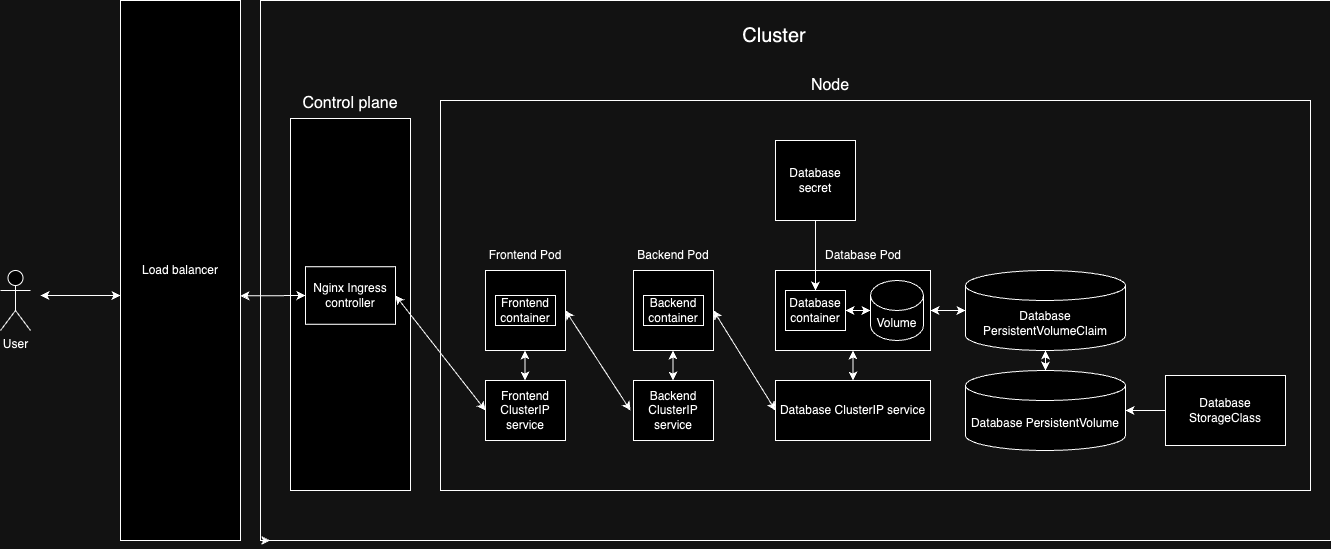

The diagram above was exported from draw.io. Its source (the exported page's mxGraphModel, read from the mxfile embedded in the PNG):
<mxGraphModel dx="2620" dy="983" grid="1" gridSize="10" guides="1" tooltips="1" connect="1" arrows="1" fold="1" page="1" pageScale="1" pageWidth="827" pageHeight="1169" math="0" shadow="0">
  <root>
    <mxCell id="0" />
    <mxCell id="1" parent="0" />
    <mxCell id="7l8LXX1VSqSAFaLtc0bp-53" value="" style="rounded=0;whiteSpace=wrap;html=1;fillColor=none;movable=0;resizable=0;rotatable=0;deletable=0;editable=0;locked=1;connectable=0;" parent="1" vertex="1">
      <mxGeometry x="-130" y="30" width="1070" height="540" as="geometry" />
    </mxCell>
    <mxCell id="IBNERIb44a94CHaZjFQy-6" value="" style="rounded=0;whiteSpace=wrap;html=1;fillColor=none;movable=0;resizable=0;rotatable=0;deletable=0;editable=0;locked=1;connectable=0;" parent="1" vertex="1">
      <mxGeometry x="50" y="130" width="870" height="390" as="geometry" />
    </mxCell>
    <mxCell id="7l8LXX1VSqSAFaLtc0bp-2" value="&lt;font style=&quot;font-size: 20px;&quot;&gt;Cluster&lt;/font&gt;" style="text;html=1;align=center;verticalAlign=middle;whiteSpace=wrap;rounded=0;strokeWidth=1;" parent="1" vertex="1">
      <mxGeometry x="354" y="50" width="60" height="30" as="geometry" />
    </mxCell>
    <mxCell id="7l8LXX1VSqSAFaLtc0bp-3" value="" style="whiteSpace=wrap;html=1;aspect=fixed;" parent="1" vertex="1">
      <mxGeometry x="243" y="300" width="80" height="80" as="geometry" />
    </mxCell>
    <mxCell id="7l8LXX1VSqSAFaLtc0bp-4" value="Backend Pod" style="text;html=1;align=center;verticalAlign=middle;whiteSpace=wrap;rounded=0;" parent="1" vertex="1">
      <mxGeometry x="243" y="270" width="80" height="30" as="geometry" />
    </mxCell>
    <mxCell id="7l8LXX1VSqSAFaLtc0bp-5" value="Backend container" style="rounded=0;whiteSpace=wrap;html=1;" parent="1" vertex="1">
      <mxGeometry x="253" y="325" width="60" height="30" as="geometry" />
    </mxCell>
    <mxCell id="7l8LXX1VSqSAFaLtc0bp-6" value="Backend ClusterIP service" style="rounded=0;whiteSpace=wrap;html=1;" parent="1" vertex="1">
      <mxGeometry x="243" y="410" width="80" height="60" as="geometry" />
    </mxCell>
    <mxCell id="7l8LXX1VSqSAFaLtc0bp-12" value="Database ClusterIP service" style="rounded=0;whiteSpace=wrap;html=1;" parent="1" vertex="1">
      <mxGeometry x="385" y="410" width="155" height="60" as="geometry" />
    </mxCell>
    <mxCell id="7l8LXX1VSqSAFaLtc0bp-14" value="" style="endArrow=classic;startArrow=classic;html=1;rounded=0;exitX=0.5;exitY=0;exitDx=0;exitDy=0;entryX=0.5;entryY=1;entryDx=0;entryDy=0;" parent="1" source="7l8LXX1VSqSAFaLtc0bp-12" target="7l8LXX1VSqSAFaLtc0bp-47" edge="1">
      <mxGeometry width="50" height="50" relative="1" as="geometry">
        <mxPoint x="535" y="470" as="sourcePoint" />
        <mxPoint x="425" y="380" as="targetPoint" />
      </mxGeometry>
    </mxCell>
    <mxCell id="7l8LXX1VSqSAFaLtc0bp-15" value="" style="endArrow=classic;startArrow=classic;html=1;rounded=0;exitX=0.5;exitY=0;exitDx=0;exitDy=0;entryX=0.5;entryY=1;entryDx=0;entryDy=0;" parent="1" edge="1">
      <mxGeometry width="50" height="50" relative="1" as="geometry">
        <mxPoint x="282.5" y="410" as="sourcePoint" />
        <mxPoint x="282.5" y="380" as="targetPoint" />
        <Array as="points">
          <mxPoint x="282.5" y="400" />
        </Array>
      </mxGeometry>
    </mxCell>
    <mxCell id="7l8LXX1VSqSAFaLtc0bp-17" value="" style="whiteSpace=wrap;html=1;aspect=fixed;" parent="1" vertex="1">
      <mxGeometry x="95" y="300" width="80" height="80" as="geometry" />
    </mxCell>
    <mxCell id="7l8LXX1VSqSAFaLtc0bp-18" value="Frontend Pod" style="text;html=1;align=center;verticalAlign=middle;whiteSpace=wrap;rounded=0;" parent="1" vertex="1">
      <mxGeometry x="95" y="270" width="80" height="30" as="geometry" />
    </mxCell>
    <mxCell id="7l8LXX1VSqSAFaLtc0bp-19" value="Frontend container" style="rounded=0;whiteSpace=wrap;html=1;" parent="1" vertex="1">
      <mxGeometry x="105" y="325" width="60" height="30" as="geometry" />
    </mxCell>
    <mxCell id="7l8LXX1VSqSAFaLtc0bp-20" value="Frontend ClusterIP service" style="rounded=0;whiteSpace=wrap;html=1;" parent="1" vertex="1">
      <mxGeometry x="95" y="410" width="80" height="60" as="geometry" />
    </mxCell>
    <mxCell id="7l8LXX1VSqSAFaLtc0bp-21" value="" style="endArrow=classic;startArrow=classic;html=1;rounded=0;exitX=0.5;exitY=0;exitDx=0;exitDy=0;entryX=0.5;entryY=1;entryDx=0;entryDy=0;" parent="1" edge="1">
      <mxGeometry width="50" height="50" relative="1" as="geometry">
        <mxPoint x="134.5" y="410" as="sourcePoint" />
        <mxPoint x="134.5" y="380" as="targetPoint" />
        <Array as="points">
          <mxPoint x="134.5" y="400" />
        </Array>
      </mxGeometry>
    </mxCell>
    <mxCell id="7l8LXX1VSqSAFaLtc0bp-25" value="" style="endArrow=classic;startArrow=classic;html=1;rounded=0;exitX=1;exitY=0.5;exitDx=0;exitDy=0;" parent="1" source="7l8LXX1VSqSAFaLtc0bp-17" edge="1">
      <mxGeometry width="50" height="50" relative="1" as="geometry">
        <mxPoint x="160" y="590" as="sourcePoint" />
        <mxPoint x="240" y="440" as="targetPoint" />
      </mxGeometry>
    </mxCell>
    <mxCell id="7l8LXX1VSqSAFaLtc0bp-26" value="" style="endArrow=classic;startArrow=classic;html=1;rounded=0;exitX=1;exitY=0.5;exitDx=0;exitDy=0;entryX=0;entryY=0.5;entryDx=0;entryDy=0;" parent="1" target="7l8LXX1VSqSAFaLtc0bp-12" edge="1">
      <mxGeometry width="50" height="50" relative="1" as="geometry">
        <mxPoint x="323" y="340" as="sourcePoint" />
        <mxPoint x="360" y="430" as="targetPoint" />
      </mxGeometry>
    </mxCell>
    <mxCell id="7l8LXX1VSqSAFaLtc0bp-29" value="User" style="shape=umlActor;verticalLabelPosition=bottom;verticalAlign=top;html=1;outlineConnect=0;" parent="1" vertex="1">
      <mxGeometry x="-390" y="300" width="30" height="60" as="geometry" />
    </mxCell>
    <mxCell id="7l8LXX1VSqSAFaLtc0bp-30" value="" style="endArrow=classic;startArrow=classic;html=1;rounded=0;entryX=0;entryY=0.5;entryDx=0;entryDy=0;" parent="1" edge="1">
      <mxGeometry width="50" height="50" relative="1" as="geometry">
        <mxPoint x="-350" y="325" as="sourcePoint" />
        <mxPoint x="-270" y="325" as="targetPoint" />
      </mxGeometry>
    </mxCell>
    <mxCell id="7l8LXX1VSqSAFaLtc0bp-40" value="Database PersistentVolumeClaim" style="shape=cylinder3;whiteSpace=wrap;html=1;boundedLbl=1;backgroundOutline=1;size=15;" parent="1" vertex="1">
      <mxGeometry x="575" y="300" width="160" height="80" as="geometry" />
    </mxCell>
    <mxCell id="7l8LXX1VSqSAFaLtc0bp-41" value="Database PersistentVolume" style="shape=cylinder3;whiteSpace=wrap;html=1;boundedLbl=1;backgroundOutline=1;size=15;" parent="1" vertex="1">
      <mxGeometry x="575" y="400" width="160" height="80" as="geometry" />
    </mxCell>
    <mxCell id="7l8LXX1VSqSAFaLtc0bp-43" value="Database StorageClass" style="rounded=0;whiteSpace=wrap;html=1;" parent="1" vertex="1">
      <mxGeometry x="775" y="405" width="120" height="70" as="geometry" />
    </mxCell>
    <mxCell id="7l8LXX1VSqSAFaLtc0bp-44" style="edgeStyle=orthogonalEdgeStyle;rounded=0;orthogonalLoop=1;jettySize=auto;html=1;exitX=0;exitY=0.5;exitDx=0;exitDy=0;entryX=1;entryY=0.5;entryDx=0;entryDy=0;entryPerimeter=0;" parent="1" source="7l8LXX1VSqSAFaLtc0bp-43" target="7l8LXX1VSqSAFaLtc0bp-41" edge="1">
      <mxGeometry relative="1" as="geometry" />
    </mxCell>
    <mxCell id="7l8LXX1VSqSAFaLtc0bp-45" value="" style="endArrow=classic;startArrow=classic;html=1;rounded=0;entryX=0.5;entryY=1;entryDx=0;entryDy=0;entryPerimeter=0;exitX=0.5;exitY=0;exitDx=0;exitDy=0;exitPerimeter=0;" parent="1" source="7l8LXX1VSqSAFaLtc0bp-41" target="7l8LXX1VSqSAFaLtc0bp-40" edge="1">
      <mxGeometry width="50" height="50" relative="1" as="geometry">
        <mxPoint x="235" y="490" as="sourcePoint" />
        <mxPoint x="285" y="440" as="targetPoint" />
      </mxGeometry>
    </mxCell>
    <mxCell id="7l8LXX1VSqSAFaLtc0bp-47" value="" style="rounded=0;whiteSpace=wrap;html=1;" parent="1" vertex="1">
      <mxGeometry x="385" y="300" width="155" height="80" as="geometry" />
    </mxCell>
    <mxCell id="7l8LXX1VSqSAFaLtc0bp-48" value="Database container" style="rounded=0;whiteSpace=wrap;html=1;" parent="1" vertex="1">
      <mxGeometry x="395" y="320" width="60" height="40" as="geometry" />
    </mxCell>
    <mxCell id="7l8LXX1VSqSAFaLtc0bp-49" value="Database Pod" style="text;html=1;align=center;verticalAlign=middle;whiteSpace=wrap;rounded=0;" parent="1" vertex="1">
      <mxGeometry x="433" y="270" width="80" height="30" as="geometry" />
    </mxCell>
    <mxCell id="7l8LXX1VSqSAFaLtc0bp-50" value="Volume" style="shape=cylinder3;whiteSpace=wrap;html=1;boundedLbl=1;backgroundOutline=1;size=15;" parent="1" vertex="1">
      <mxGeometry x="480" y="310" width="53" height="60" as="geometry" />
    </mxCell>
    <mxCell id="7l8LXX1VSqSAFaLtc0bp-52" value="" style="endArrow=classic;startArrow=classic;html=1;rounded=0;entryX=0;entryY=0.5;entryDx=0;entryDy=0;entryPerimeter=0;exitX=1;exitY=0.5;exitDx=0;exitDy=0;" parent="1" source="7l8LXX1VSqSAFaLtc0bp-47" target="7l8LXX1VSqSAFaLtc0bp-40" edge="1">
      <mxGeometry width="50" height="50" relative="1" as="geometry">
        <mxPoint x="550" y="340" as="sourcePoint" />
        <mxPoint x="575" y="300" as="targetPoint" />
      </mxGeometry>
    </mxCell>
    <mxCell id="7l8LXX1VSqSAFaLtc0bp-58" value="Load balancer" style="rounded=0;whiteSpace=wrap;html=1;" parent="1" vertex="1">
      <mxGeometry x="-270" y="30" width="120" height="540" as="geometry" />
    </mxCell>
    <mxCell id="IBNERIb44a94CHaZjFQy-3" value="" style="rounded=0;whiteSpace=wrap;html=1;" parent="1" vertex="1">
      <mxGeometry x="-100" y="148" width="120" height="372" as="geometry" />
    </mxCell>
    <mxCell id="IBNERIb44a94CHaZjFQy-4" value="&lt;font style=&quot;font-size: 16px;&quot;&gt;Control plane&lt;/font&gt;" style="text;html=1;align=center;verticalAlign=middle;whiteSpace=wrap;rounded=0;" parent="1" vertex="1">
      <mxGeometry x="-90" y="118" width="100" height="30" as="geometry" />
    </mxCell>
    <mxCell id="IBNERIb44a94CHaZjFQy-5" value="Nginx Ingress controller" style="rounded=0;whiteSpace=wrap;html=1;" parent="1" vertex="1">
      <mxGeometry x="-85" y="296.25" width="90" height="57.5" as="geometry" />
    </mxCell>
    <mxCell id="IBNERIb44a94CHaZjFQy-8" value="&lt;font style=&quot;font-size: 16px;&quot;&gt;Node&lt;/font&gt;" style="text;html=1;align=center;verticalAlign=middle;whiteSpace=wrap;rounded=0;" parent="1" vertex="1">
      <mxGeometry x="400" y="100" width="80" height="30" as="geometry" />
    </mxCell>
    <mxCell id="IBNERIb44a94CHaZjFQy-12" value="" style="endArrow=classic;startArrow=classic;html=1;rounded=0;exitX=1;exitY=0.5;exitDx=0;exitDy=0;entryX=0;entryY=0.5;entryDx=0;entryDy=0;" parent="1" source="IBNERIb44a94CHaZjFQy-5" target="7l8LXX1VSqSAFaLtc0bp-20" edge="1">
      <mxGeometry width="50" height="50" relative="1" as="geometry">
        <mxPoint x="220" y="340" as="sourcePoint" />
        <mxPoint x="270" y="290" as="targetPoint" />
      </mxGeometry>
    </mxCell>
    <mxCell id="IBNERIb44a94CHaZjFQy-13" value="" style="endArrow=classic;startArrow=classic;html=1;rounded=0;entryX=0;entryY=0.5;entryDx=0;entryDy=0;exitX=1;exitY=0.547;exitDx=0;exitDy=0;exitPerimeter=0;" parent="1" source="7l8LXX1VSqSAFaLtc0bp-58" target="IBNERIb44a94CHaZjFQy-5" edge="1">
      <mxGeometry width="50" height="50" relative="1" as="geometry">
        <mxPoint x="-150" y="292.75" as="sourcePoint" />
        <mxPoint x="-110" y="292.25" as="targetPoint" />
      </mxGeometry>
    </mxCell>
    <mxCell id="IBNERIb44a94CHaZjFQy-15" style="edgeStyle=orthogonalEdgeStyle;rounded=0;orthogonalLoop=1;jettySize=auto;html=1;exitX=0;exitY=1;exitDx=0;exitDy=0;entryX=0.009;entryY=0.999;entryDx=0;entryDy=0;entryPerimeter=0;" parent="1" source="7l8LXX1VSqSAFaLtc0bp-53" target="7l8LXX1VSqSAFaLtc0bp-53" edge="1">
      <mxGeometry relative="1" as="geometry" />
    </mxCell>
    <mxCell id="F_yBFOqdGzjswwkFlEdF-1" value="" style="endArrow=classic;startArrow=classic;html=1;rounded=0;exitX=1;exitY=0.5;exitDx=0;exitDy=0;entryX=0;entryY=0.5;entryDx=0;entryDy=0;entryPerimeter=0;" edge="1" parent="1" source="7l8LXX1VSqSAFaLtc0bp-48" target="7l8LXX1VSqSAFaLtc0bp-50">
      <mxGeometry width="50" height="50" relative="1" as="geometry">
        <mxPoint x="550" y="320" as="sourcePoint" />
        <mxPoint x="600" y="270" as="targetPoint" />
      </mxGeometry>
    </mxCell>
    <mxCell id="F_yBFOqdGzjswwkFlEdF-3" value="Database secret" style="whiteSpace=wrap;html=1;aspect=fixed;" vertex="1" parent="1">
      <mxGeometry x="385" y="170" width="80" height="80" as="geometry" />
    </mxCell>
    <mxCell id="F_yBFOqdGzjswwkFlEdF-4" value="" style="endArrow=classic;html=1;rounded=0;entryX=0.5;entryY=0;entryDx=0;entryDy=0;exitX=0.5;exitY=1;exitDx=0;exitDy=0;" edge="1" parent="1" source="F_yBFOqdGzjswwkFlEdF-3" target="7l8LXX1VSqSAFaLtc0bp-48">
      <mxGeometry width="50" height="50" relative="1" as="geometry">
        <mxPoint x="420" y="240" as="sourcePoint" />
        <mxPoint x="400" y="260" as="targetPoint" />
      </mxGeometry>
    </mxCell>
  </root>
</mxGraphModel>